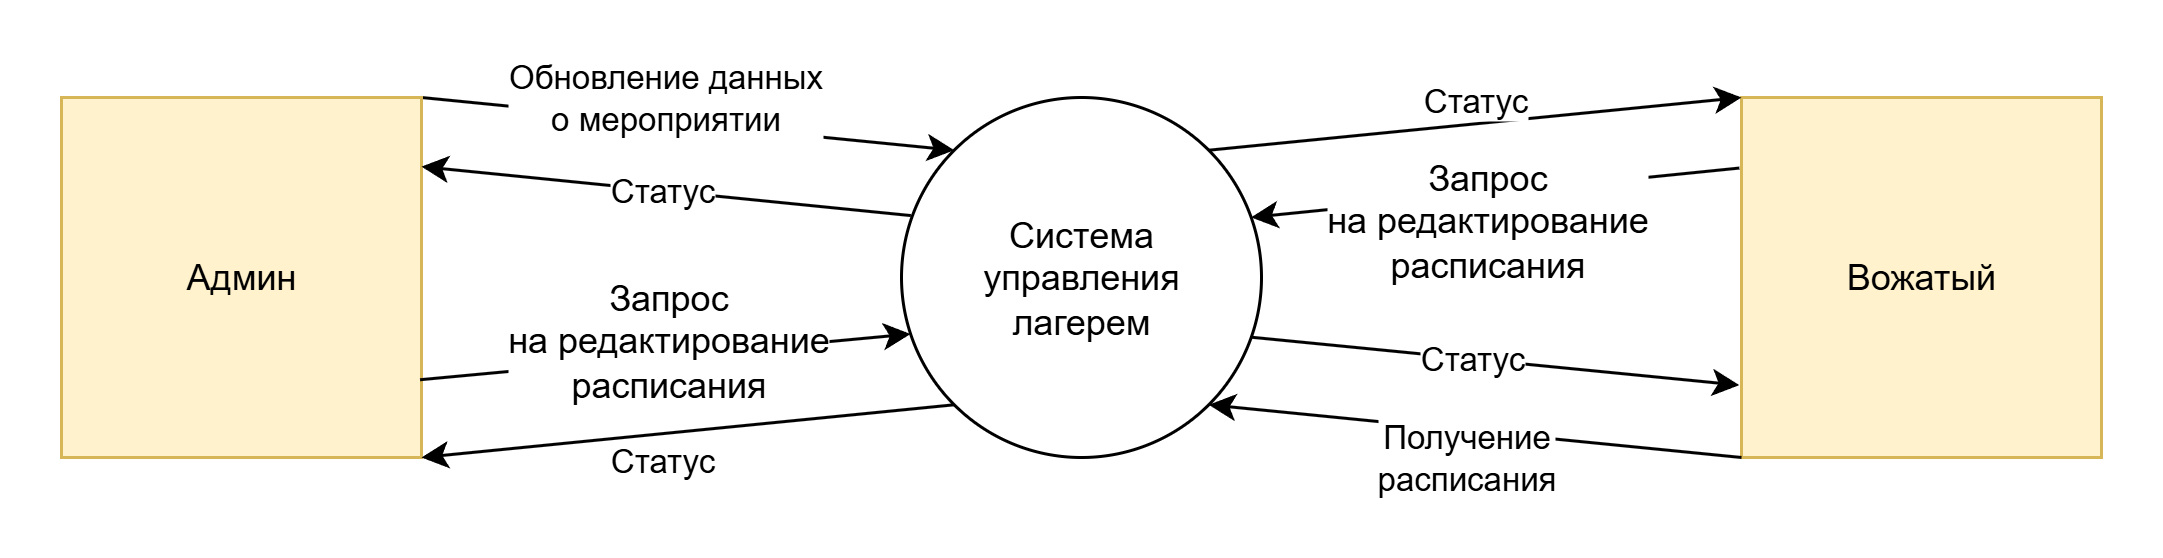

The diagram above was exported from draw.io. Its source (the exported page's mxGraphModel, read from the mxfile embedded in the PNG):
<mxGraphModel dx="1042" dy="562" grid="1" gridSize="10" guides="1" tooltips="1" connect="1" arrows="1" fold="1" page="1" pageScale="1" pageWidth="827" pageHeight="1169" math="0" shadow="0">
  <root>
    <mxCell id="0" />
    <mxCell id="1" parent="0" />
    <mxCell id="fi0fVm1V5-v8w0CqDmT1-52" style="rounded=0;orthogonalLoop=1;jettySize=auto;html=1;entryX=0;entryY=0;entryDx=0;entryDy=0;exitX=1;exitY=0;exitDx=0;exitDy=0;" edge="1" parent="1" source="fi0fVm1V5-v8w0CqDmT1-4" target="fi0fVm1V5-v8w0CqDmT1-5">
      <mxGeometry relative="1" as="geometry" />
    </mxCell>
    <mxCell id="fi0fVm1V5-v8w0CqDmT1-57" value="&lt;div&gt;Обновление данных&lt;/div&gt;&lt;div&gt;о мероприятии&lt;/div&gt;" style="edgeLabel;html=1;align=center;verticalAlign=middle;resizable=0;points=[];" vertex="1" connectable="0" parent="fi0fVm1V5-v8w0CqDmT1-52">
      <mxGeometry x="-0.0934" y="1" relative="1" as="geometry">
        <mxPoint y="-7" as="offset" />
      </mxGeometry>
    </mxCell>
    <mxCell id="fi0fVm1V5-v8w0CqDmT1-4" value="Админ" style="rounded=0;whiteSpace=wrap;html=1;fillColor=#fff2cc;strokeColor=#d6b656;" vertex="1" parent="1">
      <mxGeometry x="120" y="80" width="120" height="120" as="geometry" />
    </mxCell>
    <mxCell id="fi0fVm1V5-v8w0CqDmT1-5" value="Система&lt;div&gt;управления&lt;/div&gt;&lt;div&gt;лагерем&lt;/div&gt;" style="ellipse;whiteSpace=wrap;html=1;" vertex="1" parent="1">
      <mxGeometry x="400" y="80" width="120" height="120" as="geometry" />
    </mxCell>
    <mxCell id="fi0fVm1V5-v8w0CqDmT1-29" value="Вожатый" style="rounded=0;whiteSpace=wrap;html=1;fillColor=#fff2cc;strokeColor=#d6b656;" vertex="1" parent="1">
      <mxGeometry x="680" y="80" width="120" height="120" as="geometry" />
    </mxCell>
    <mxCell id="fi0fVm1V5-v8w0CqDmT1-34" style="rounded=0;orthogonalLoop=1;jettySize=auto;html=1;endArrow=none;endFill=0;startArrow=classic;startFill=1;exitX=1;exitY=1;exitDx=0;exitDy=0;" edge="1" parent="1" source="fi0fVm1V5-v8w0CqDmT1-5">
      <mxGeometry relative="1" as="geometry">
        <mxPoint x="530" y="170" as="sourcePoint" />
        <mxPoint x="680" y="200" as="targetPoint" />
      </mxGeometry>
    </mxCell>
    <mxCell id="fi0fVm1V5-v8w0CqDmT1-36" value="&lt;div style=&quot;&quot;&gt;Получение&lt;/div&gt;&lt;div style=&quot;&quot;&gt;расписания&lt;/div&gt;" style="edgeLabel;html=1;align=center;verticalAlign=middle;resizable=0;points=[];" vertex="1" connectable="0" parent="fi0fVm1V5-v8w0CqDmT1-34">
      <mxGeometry x="-0.0522" relative="1" as="geometry">
        <mxPoint y="9" as="offset" />
      </mxGeometry>
    </mxCell>
    <mxCell id="fi0fVm1V5-v8w0CqDmT1-35" style="rounded=0;orthogonalLoop=1;jettySize=auto;html=1;startArrow=none;startFill=0;endArrow=classic;endFill=1;exitX=0.973;exitY=0.666;exitDx=0;exitDy=0;exitPerimeter=0;entryX=-0.006;entryY=0.799;entryDx=0;entryDy=0;entryPerimeter=0;" edge="1" parent="1" source="fi0fVm1V5-v8w0CqDmT1-5" target="fi0fVm1V5-v8w0CqDmT1-29">
      <mxGeometry relative="1" as="geometry">
        <mxPoint x="520" y="160" as="sourcePoint" />
        <mxPoint x="680" y="160" as="targetPoint" />
      </mxGeometry>
    </mxCell>
    <mxCell id="fi0fVm1V5-v8w0CqDmT1-37" value="Статус" style="edgeLabel;html=1;align=center;verticalAlign=middle;resizable=0;points=[];" vertex="1" connectable="0" parent="fi0fVm1V5-v8w0CqDmT1-35">
      <mxGeometry x="-0.1377" y="3" relative="1" as="geometry">
        <mxPoint x="3" y="3" as="offset" />
      </mxGeometry>
    </mxCell>
    <mxCell id="fi0fVm1V5-v8w0CqDmT1-40" style="rounded=0;orthogonalLoop=1;jettySize=auto;html=1;endArrow=none;endFill=0;startArrow=classic;startFill=1;entryX=-0.006;entryY=0.196;entryDx=0;entryDy=0;exitX=0.971;exitY=0.333;exitDx=0;exitDy=0;exitPerimeter=0;entryPerimeter=0;" edge="1" parent="1" source="fi0fVm1V5-v8w0CqDmT1-5" target="fi0fVm1V5-v8w0CqDmT1-29">
      <mxGeometry relative="1" as="geometry">
        <mxPoint x="498" y="93" as="sourcePoint" />
        <mxPoint x="680" y="110" as="targetPoint" />
      </mxGeometry>
    </mxCell>
    <mxCell id="fi0fVm1V5-v8w0CqDmT1-41" value="&lt;div style=&quot;&quot;&gt;&lt;span style=&quot;font-size: 12px;&quot;&gt;Запрос&lt;/span&gt;&lt;div style=&quot;font-size: 12px;&quot;&gt;на редактирование&lt;/div&gt;&lt;div style=&quot;font-size: 12px;&quot;&gt;расписания&lt;/div&gt;&lt;/div&gt;" style="edgeLabel;html=1;align=center;verticalAlign=middle;resizable=0;points=[];" vertex="1" connectable="0" parent="fi0fVm1V5-v8w0CqDmT1-40">
      <mxGeometry x="-0.0522" relative="1" as="geometry">
        <mxPoint y="8" as="offset" />
      </mxGeometry>
    </mxCell>
    <mxCell id="fi0fVm1V5-v8w0CqDmT1-42" style="rounded=0;orthogonalLoop=1;jettySize=auto;html=1;entryX=0;entryY=0;entryDx=0;entryDy=0;startArrow=none;startFill=0;endArrow=classic;endFill=1;exitX=1;exitY=0;exitDx=0;exitDy=0;" edge="1" parent="1" source="fi0fVm1V5-v8w0CqDmT1-5" target="fi0fVm1V5-v8w0CqDmT1-29">
      <mxGeometry relative="1" as="geometry">
        <mxPoint x="515" y="70" as="sourcePoint" />
        <mxPoint x="680" y="80" as="targetPoint" />
      </mxGeometry>
    </mxCell>
    <mxCell id="fi0fVm1V5-v8w0CqDmT1-43" value="Статус" style="edgeLabel;html=1;align=center;verticalAlign=middle;resizable=0;points=[];" vertex="1" connectable="0" parent="fi0fVm1V5-v8w0CqDmT1-42">
      <mxGeometry x="-0.1377" y="3" relative="1" as="geometry">
        <mxPoint x="12" y="-7" as="offset" />
      </mxGeometry>
    </mxCell>
    <mxCell id="fi0fVm1V5-v8w0CqDmT1-46" style="rounded=0;orthogonalLoop=1;jettySize=auto;html=1;startArrow=classic;startFill=1;endArrow=none;endFill=0;exitX=1;exitY=1;exitDx=0;exitDy=0;entryX=0;entryY=1;entryDx=0;entryDy=0;" edge="1" parent="1" source="fi0fVm1V5-v8w0CqDmT1-4" target="fi0fVm1V5-v8w0CqDmT1-5">
      <mxGeometry relative="1" as="geometry">
        <mxPoint x="255" y="160" as="sourcePoint" />
        <mxPoint x="417" y="176" as="targetPoint" />
      </mxGeometry>
    </mxCell>
    <mxCell id="fi0fVm1V5-v8w0CqDmT1-47" value="Статус" style="edgeLabel;html=1;align=center;verticalAlign=middle;resizable=0;points=[];" vertex="1" connectable="0" parent="fi0fVm1V5-v8w0CqDmT1-46">
      <mxGeometry x="-0.1377" y="3" relative="1" as="geometry">
        <mxPoint x="3" y="11" as="offset" />
      </mxGeometry>
    </mxCell>
    <mxCell id="fi0fVm1V5-v8w0CqDmT1-53" style="rounded=0;orthogonalLoop=1;jettySize=auto;html=1;entryX=0.026;entryY=0.328;entryDx=0;entryDy=0;entryPerimeter=0;exitX=1;exitY=0.192;exitDx=0;exitDy=0;exitPerimeter=0;startArrow=classic;startFill=1;endArrow=none;endFill=0;" edge="1" parent="1" source="fi0fVm1V5-v8w0CqDmT1-4" target="fi0fVm1V5-v8w0CqDmT1-5">
      <mxGeometry relative="1" as="geometry" />
    </mxCell>
    <mxCell id="fi0fVm1V5-v8w0CqDmT1-56" value="&lt;div&gt;Статус&lt;/div&gt;" style="edgeLabel;html=1;align=center;verticalAlign=middle;resizable=0;points=[];" vertex="1" connectable="0" parent="fi0fVm1V5-v8w0CqDmT1-53">
      <mxGeometry x="-0.2154" y="2" relative="1" as="geometry">
        <mxPoint x="16" y="3" as="offset" />
      </mxGeometry>
    </mxCell>
    <mxCell id="fi0fVm1V5-v8w0CqDmT1-54" style="rounded=0;orthogonalLoop=1;jettySize=auto;html=1;entryX=0.996;entryY=0.784;entryDx=0;entryDy=0;entryPerimeter=0;exitX=0.025;exitY=0.657;exitDx=0;exitDy=0;exitPerimeter=0;startArrow=classic;startFill=1;endArrow=none;endFill=0;" edge="1" parent="1" source="fi0fVm1V5-v8w0CqDmT1-5" target="fi0fVm1V5-v8w0CqDmT1-4">
      <mxGeometry relative="1" as="geometry" />
    </mxCell>
    <mxCell id="fi0fVm1V5-v8w0CqDmT1-55" value="&lt;span style=&quot;font-size: 12px;&quot;&gt;Запрос&lt;/span&gt;&lt;div style=&quot;font-size: 12px;&quot;&gt;на редактирование&lt;/div&gt;&lt;div style=&quot;font-size: 12px;&quot;&gt;расписания&lt;/div&gt;" style="edgeLabel;html=1;align=center;verticalAlign=middle;resizable=0;points=[];" vertex="1" connectable="0" parent="fi0fVm1V5-v8w0CqDmT1-54">
      <mxGeometry x="0.0016" y="2" relative="1" as="geometry">
        <mxPoint y="-8" as="offset" />
      </mxGeometry>
    </mxCell>
  </root>
</mxGraphModel>